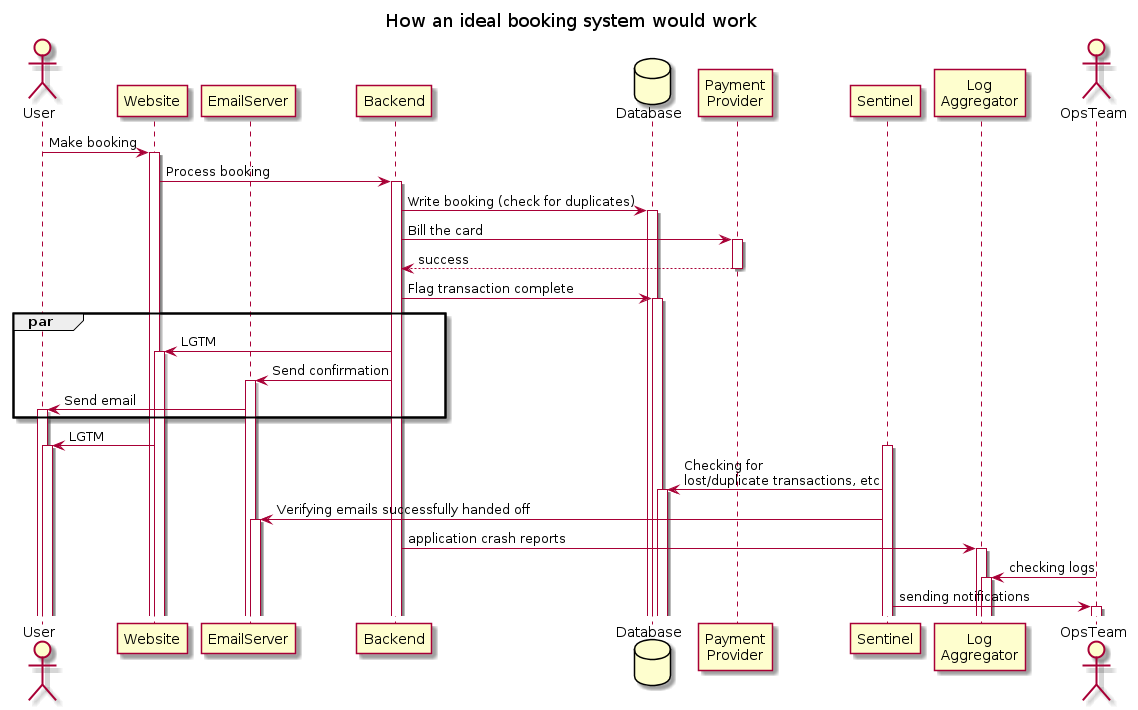

The diagram above was rendered by PlantUML. Its source (embedded in the PNG):
@startuml overview

title How an ideal booking system would work
autoactivate on
actor User 
User -> Website: Make booking 
participant EmailServer
Website -> Backend: Process booking
database Database
Backend -> Database: Write booking (check for duplicates)
participant "Payment\nProvider" as Provider 
Backend -> Provider: Bill the card 
return success
Backend -> Database: Flag transaction complete
par 
Backend -> Website: LGTM
Backend -> EmailServer: Send confirmation
EmailServer -> User: Send email
end
Website -> User: LGTM
activate Sentinel
Sentinel -> Database: Checking for \nlost/duplicate transactions, etc
Sentinel -> EmailServer : Verifying emails successfully handed off 

participant "Log\nAggregator" as LogAggregator
Backend -> LogAggregator: application crash reports

actor OpsTeam  
OpsTeam -> LogAggregator: checking logs
Sentinel -> OpsTeam: sending notifications
@enduml